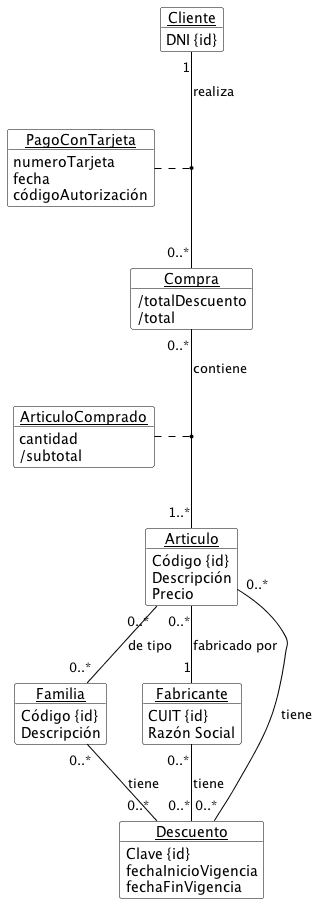

The diagram above was rendered by PlantUML. Its source (embedded in the PNG):
@startuml
skinparam monochrome true
skinparam style strictuml
skinparam {
    roundcorner 5
    objectBackgroundColor White
    objectBorderColor black
    ArrowColor black
}
hide circle

object Cliente {
  DNI {id}
}

object Articulo {
  Código {id}
  Descripción
  Precio
}
object Familia {
  Código {id}
  Descripción
}
object Fabricante {
  CUIT {id}
  Razón Social
}
object Descuento {
  Clave {id}
  fechaInicioVigencia
  fechaFinVigencia
}
object Compra {
  /totalDescuento
  /total
}
object ArticuloComprado {
  cantidad
  /subtotal
}
object PagoConTarjeta {
  numeroTarjeta
  fecha
  códigoAutorización
}


Articulo "0..*" -- "0..*" Familia : de tipo
Articulo "0..*" -- "1" Fabricante : fabricado por

Compra "0..*" -- "1..*" Articulo : contiene
ArticuloComprado .. (Compra,Articulo)

Cliente "1"--"0..*" Compra : realiza
PagoConTarjeta .. (Cliente, Compra)

Articulo "0..*"--"0..*" Descuento : tiene
Familia "0..*"--"0..*" Descuento : tiene
Fabricante "0..*"--"0..*" Descuento : tiene


@enduml